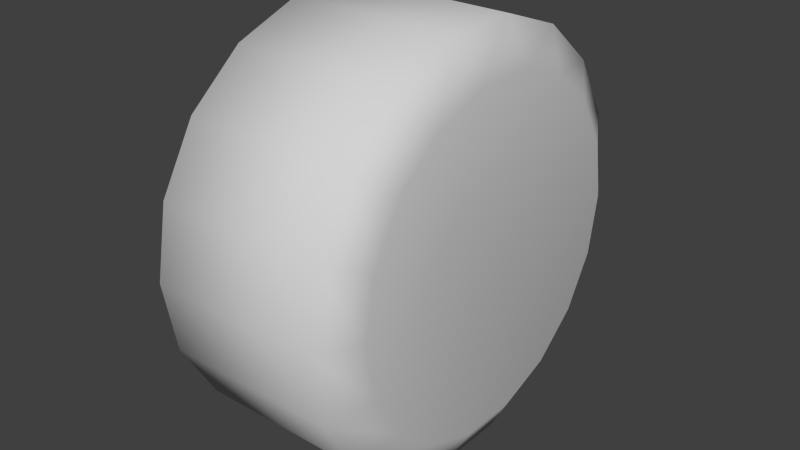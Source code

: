 # Source: cordon_wheel.blend  (saved by Blender 2.63.14; exported with 4.5.12 LTS)
import bpy
from mathutils import Matrix  # noqa: F401  (used for matrix-valued properties, if any)

bpy.ops.wm.read_factory_settings(use_empty=True)
scene = bpy.context.scene
scene.name = 'Scene'

# ---- collections
col_collection_1 = bpy.data.collections.new('Collection 1'); scene.collection.children.link(col_collection_1)

# ---- materials (node trees are filled in below, after node groups)
mat_material_nimrud_png = bpy.data.materials.new('Material_nimrud.png')
mat_material_nimrud_png.alpha_threshold = 0.0
mat_material_nimrud_png.use_transparent_shadow = False
mat_material_nimrud_png.diffuse_color = (0.64, 0.64, 0.64, 1.0)
mat_material_nimrud_png.specular_color = (0.5, 0.5, 0.5)
mat_material_nimrud_png.roughness = 0.5
mat_material_nimrud_png.specular_intensity = 1.0
mat_material_nimrud_png.line_color = (0.0, 0.0, 0.0, 1.0)

# ---- material node trees

# ---- world
world_world = bpy.data.worlds.new('World'); scene.world = world_world
world_world.color = (0.05088, 0.05088, 0.05088)
world_world.use_sun_shadow = False
world_world.sun_shadow_jitter_overblur = 0.0
world_world.cycles.sampling_method = 'MANUAL'
world_world.cycles.sample_map_resolution = 256

# ---- meshes
me_wheel_cylinder01x = bpy.data.meshes.new('wheel_Cylinder01x')
me_wheel_cylinder01x.from_pydata([(7.926, -0.0152, 0.0269), (15.28, 8.201, 22.6), (15.28, -0.0152, 24.05), (15.28, 15.43, 18.43), (15.28, 20.79, 12.04), (15.28, 23.64, 4.199), (15.28, 23.64, -4.145), (15.28, 20.79, -11.99), (15.28, 15.43, -18.38), (15.28, 8.202, -22.55), (15.28, -0.0152, -24.0), (15.28, -8.232, -22.55), (15.28, -15.46, -18.38), (15.28, -20.82, -11.99), (15.28, -23.67, -4.145), (15.28, -23.67, 4.199), (15.28, -20.82, 12.04), (15.28, -15.46, 18.43), (15.28, -8.232, 22.6), (12.01, 10.19, 28.07), (12.01, -0.0152, 29.87), (12.01, 19.17, 22.89), (12.01, 25.83, 14.95), (12.01, 29.38, 5.209), (12.01, 29.38, -5.155), (12.01, 25.83, -14.89), (12.01, 19.17, -22.83), (12.01, 10.19, -28.02), (12.01, -0.01519, -29.82), (12.01, -10.22, -28.02), (12.01, -19.2, -22.83), (12.01, -25.86, -14.9), (12.01, -29.41, -5.155), (12.01, -29.41, 5.209), (12.01, -25.86, 14.95), (12.01, -19.2, 22.89), (12.01, -10.22, 28.07), (-12.14, 10.19, 28.07), (-12.14, -0.0152, 29.87), (-12.14, 19.17, 22.89), (-12.14, 25.83, 14.95), (-12.14, 29.38, 5.209), (-12.14, 29.38, -5.155), (-12.14, 25.83, -14.89), (-12.14, 19.17, -22.83), (-12.14, 10.19, -28.02), (-12.14, -0.01519, -29.82), (-12.14, -10.22, -28.02), (-12.14, -19.2, -22.83), (-12.14, -25.86, -14.9), (-12.14, -29.41, -5.155), (-12.14, -29.41, 5.209), (-12.14, -25.86, 14.95), (-12.14, -19.2, 22.89), (-12.14, -10.22, 28.07), (-15.4, 8.201, 22.6), (-15.4, -0.0152, 24.05), (-15.4, 15.43, 18.43), (-15.4, 20.79, 12.04), (-15.4, 23.64, 4.199), (-15.4, 23.64, -4.145), (-15.4, 20.79, -11.99), (-15.4, 15.43, -18.38), (-15.4, 8.202, -22.55), (-15.4, -0.0152, -24.0), (-15.4, -8.232, -22.55), (-15.4, -15.46, -18.38), (-15.4, -20.82, -11.99), (-15.4, -23.67, -4.145), (-15.4, -23.67, 4.199), (-15.4, -20.82, 12.04), (-15.4, -15.46, 18.43), (-15.4, -8.232, 22.6), (-8.051, -0.0152, 0.0269)], [], [(0, 1, 2), (0, 3, 1), (0, 4, 3), (0, 5, 4), (0, 6, 5), (0, 7, 6), (0, 8, 7), (0, 9, 8), (0, 10, 9), (0, 11, 10), (0, 12, 11), (0, 13, 12), (0, 14, 13), (0, 15, 14), (0, 16, 15), (0, 17, 16), (0, 18, 17), (0, 2, 18), (2, 19, 20), (2, 1, 19), (1, 21, 19), (1, 3, 21), (3, 22, 21), (3, 4, 22), (4, 23, 22), (4, 5, 23), (5, 24, 23), (5, 6, 24), (6, 25, 24), (6, 7, 25), (7, 26, 25), (7, 8, 26), (8, 27, 26), (8, 9, 27), (9, 28, 27), (9, 10, 28), (10, 29, 28), (10, 11, 29), (11, 30, 29), (11, 12, 30), (12, 31, 30), (12, 13, 31), (13, 32, 31), (13, 14, 32), (14, 33, 32), (14, 15, 33), (15, 34, 33), (15, 16, 34), (16, 35, 34), (16, 17, 35), (17, 36, 35), (17, 18, 36), (18, 20, 36), (18, 2, 20), (20, 37, 38), (20, 19, 37), (19, 39, 37), (19, 21, 39), (21, 40, 39), (21, 22, 40), (22, 41, 40), (22, 23, 41), (23, 42, 41), (23, 24, 42), (24, 43, 42), (24, 25, 43), (25, 44, 43), (25, 26, 44), (26, 45, 44), (26, 27, 45), (27, 46, 45), (27, 28, 46), (28, 47, 46), (28, 29, 47), (29, 48, 47), (29, 30, 48), (30, 49, 48), (30, 31, 49), (31, 50, 49), (31, 32, 50), (32, 51, 50), (32, 33, 51), (33, 52, 51), (33, 34, 52), (34, 53, 52), (34, 35, 53), (35, 54, 53), (35, 36, 54), (36, 38, 54), (36, 20, 38), (38, 55, 56), (38, 37, 55), (37, 57, 55), (37, 39, 57), (39, 58, 57), (39, 40, 58), (40, 59, 58), (40, 41, 59), (41, 60, 59), (41, 42, 60), (42, 61, 60), (42, 43, 61), (43, 62, 61), (43, 44, 62), (44, 63, 62), (44, 45, 63), (45, 64, 63), (45, 46, 64), (46, 65, 64), (46, 47, 65), (47, 66, 65), (47, 48, 66), (48, 67, 66), (48, 49, 67), (49, 68, 67), (49, 50, 68), (50, 69, 68), (50, 51, 69), (51, 70, 69), (51, 52, 70), (52, 71, 70), (52, 53, 71), (53, 72, 71), (53, 54, 72), (54, 56, 72), (54, 38, 56), (73, 56, 55), (73, 55, 57), (73, 57, 58), (73, 58, 59), (73, 59, 60), (73, 60, 61), (73, 61, 62), (73, 62, 63), (73, 63, 64), (73, 64, 65), (73, 65, 66), (73, 66, 67), (73, 67, 68), (73, 68, 69), (73, 69, 70), (73, 70, 71), (73, 71, 72), (73, 72, 56)])
me_wheel_cylinder01x.polygons.foreach_set('use_smooth', [True] * 144)
_uv = me_wheel_cylinder01x.uv_layers.new(name='UVMap')
_uv.uv.foreach_set('vector', [0.92, 0.07715, 0.9726, 0.09635, 0.976, 0.07715, 0.92, 0.07715, 0.9629, 0.1134, 0.9726, 0.09635, 0.92, 0.07715, 0.948, 0.1259, 0.9629, 0.1134, 0.92, 0.07715, 0.9297, 0.1326, 0.948, 0.1259, 0.92, 0.07715, 0.9103, 0.1326, 0.9297, 0.1326, 0.92, 0.07715, 0.892, 0.1259, 0.9103, 0.1326, 0.92, 0.07715, 0.8771, 0.1134, 0.892, 0.1259, 0.92, 0.07715, 0.8674, 0.09635, 0.8771, 0.1134, 0.92, 0.07715, 0.864, 0.07715, 0.8674, 0.09635, 0.92, 0.07715, 0.8674, 0.05785, 0.864, 0.07715, 0.92, 0.07715, 0.8771, 0.04095, 0.8674, 0.05785, 0.92, 0.07715, 0.892, 0.02835, 0.8771, 0.04095, 0.92, 0.07715, 0.9103, 0.02165, 0.892, 0.02835, 0.92, 0.07715, 0.9297, 0.02165, 0.9103, 0.02165, 0.92, 0.07715, 0.948, 0.02835, 0.9297, 0.02165, 0.92, 0.07715, 0.9629, 0.04095, 0.948, 0.02835, 0.92, 0.07715, 0.9726, 0.05785, 0.9629, 0.04095, 0.92, 0.07715, 0.976, 0.07715, 0.9726, 0.05785, 0.976, 0.07715, 0.9854, 0.1011, 0.9896, 0.07715, 0.976, 0.07715, 0.9726, 0.09635, 0.9854, 0.1011, 0.9726, 0.09635, 0.9733, 0.1221, 0.9854, 0.1011, 0.9726, 0.09635, 0.9629, 0.1134, 0.9733, 0.1221, 0.9629, 0.1134, 0.9548, 0.1378, 0.9733, 0.1221, 0.9629, 0.1134, 0.948, 0.1259, 0.9548, 0.1378, 0.948, 0.1259, 0.9321, 0.1461, 0.9548, 0.1378, 0.948, 0.1259, 0.9297, 0.1326, 0.9321, 0.1461, 0.9297, 0.1326, 0.9079, 0.1461, 0.9321, 0.1461, 0.9297, 0.1326, 0.9103, 0.1326, 0.9079, 0.1461, 0.9103, 0.1326, 0.8852, 0.1378, 0.9079, 0.1461, 0.9103, 0.1326, 0.892, 0.1259, 0.8852, 0.1378, 0.892, 0.1259, 0.8667, 0.1221, 0.8852, 0.1378, 0.892, 0.1259, 0.8771, 0.1134, 0.8667, 0.1221, 0.8771, 0.1134, 0.8546, 0.1011, 0.8667, 0.1221, 0.8771, 0.1134, 0.8674, 0.09635, 0.8546, 0.1011, 0.8674, 0.09635, 0.8504, 0.07715, 0.8546, 0.1011, 0.8674, 0.09635, 0.864, 0.07715, 0.8504, 0.07715, 0.864, 0.07715, 0.8546, 0.05315, 0.8504, 0.07715, 0.864, 0.07715, 0.8674, 0.05785, 0.8546, 0.05315, 0.8674, 0.05785, 0.8667, 0.03215, 0.8546, 0.05315, 0.8674, 0.05785, 0.8771, 0.04095, 0.8667, 0.03215, 0.8771, 0.04095, 0.8852, 0.01655, 0.8667, 0.03215, 0.8771, 0.04095, 0.892, 0.02835, 0.8852, 0.01655, 0.892, 0.02835, 0.9079, 0.008253, 0.8852, 0.01655, 0.892, 0.02835, 0.9103, 0.02165, 0.9079, 0.008253, 0.9103, 0.02165, 0.9321, 0.008253, 0.9079, 0.008253, 0.9103, 0.02165, 0.9297, 0.02165, 0.9321, 0.008253, 0.9297, 0.02165, 0.9548, 0.01655, 0.9321, 0.008253, 0.9297, 0.02165, 0.948, 0.02835, 0.9548, 0.01655, 0.948, 0.02835, 0.9733, 0.03215, 0.9548, 0.01655, 0.948, 0.02835, 0.9629, 0.04095, 0.9733, 0.03215, 0.9629, 0.04095, 0.9854, 0.05315, 0.9733, 0.03215, 0.9629, 0.04095, 0.9726, 0.05785, 0.9854, 0.05315, 0.9726, 0.05785, 0.9896, 0.07715, 0.9854, 0.05315, 0.9726, 0.05785, 0.976, 0.07715, 0.9896, 0.07715, 0.8477, 0.2345, 0.9139, 0.2215, 0.9139, 0.2345, 0.8477, 0.2345, 0.8477, 0.2215, 0.9139, 0.2215, 0.8477, 0.2215, 0.9139, 0.2083, 0.9139, 0.2215, 0.8477, 0.2215, 0.8477, 0.2083, 0.9139, 0.2083, 0.8477, 0.2083, 0.9139, 0.195, 0.9139, 0.2083, 0.8477, 0.2083, 0.8477, 0.195, 0.9139, 0.195, 0.8477, 0.195, 0.9139, 0.1816, 0.9139, 0.195, 0.8477, 0.195, 0.8477, 0.1816, 0.9139, 0.1816, 0.8477, 0.42, 0.9139, 0.4067, 0.9139, 0.42, 0.8477, 0.42, 0.8477, 0.4067, 0.9139, 0.4067, 0.8477, 0.4067, 0.9139, 0.3932, 0.9139, 0.4067, 0.8477, 0.4067, 0.8477, 0.3932, 0.9139, 0.3932, 0.8477, 0.3932, 0.9139, 0.3799, 0.9139, 0.3932, 0.8477, 0.3932, 0.8477, 0.3799, 0.9139, 0.3799, 0.8477, 0.3799, 0.9139, 0.3668, 0.9139, 0.3799, 0.8477, 0.3799, 0.8477, 0.3668, 0.9139, 0.3668, 0.8477, 0.3668, 0.9139, 0.3538, 0.9139, 0.3668, 0.8477, 0.3668, 0.8477, 0.3538, 0.9139, 0.3538, 0.8477, 0.3538, 0.9139, 0.3407, 0.9139, 0.3538, 0.8477, 0.3538, 0.8477, 0.3407, 0.9139, 0.3407, 0.8477, 0.3407, 0.9139, 0.3275, 0.9139, 0.3407, 0.8477, 0.3407, 0.8477, 0.3275, 0.9139, 0.3275, 0.8477, 0.3275, 0.9139, 0.3143, 0.9139, 0.3275, 0.8477, 0.3275, 0.8477, 0.3143, 0.9139, 0.3143, 0.8477, 0.3143, 0.9139, 0.3009, 0.9139, 0.3143, 0.8477, 0.3143, 0.8477, 0.3009, 0.9139, 0.3009, 0.8477, 0.3009, 0.9139, 0.2874, 0.9139, 0.3009, 0.8477, 0.3009, 0.8477, 0.2874, 0.9139, 0.2874, 0.8477, 0.2874, 0.9139, 0.274, 0.9139, 0.2874, 0.8477, 0.2874, 0.8477, 0.274, 0.9139, 0.274, 0.8477, 0.274, 0.9139, 0.2608, 0.9139, 0.274, 0.8477, 0.274, 0.8477, 0.2608, 0.9139, 0.2608, 0.8477, 0.2608, 0.9139, 0.2476, 0.9139, 0.2608, 0.8477, 0.2608, 0.8477, 0.2476, 0.9139, 0.2476, 0.8477, 0.2476, 0.9139, 0.2345, 0.9139, 0.2476, 0.8477, 0.2476, 0.8477, 0.2345, 0.9139, 0.2345, 0.9896, 0.07715, 0.9726, 0.09635, 0.976, 0.07715, 0.9896, 0.07715, 0.9854, 0.1011, 0.9726, 0.09635, 0.9854, 0.1011, 0.9629, 0.1134, 0.9726, 0.09635, 0.9854, 0.1011, 0.9733, 0.1221, 0.9629, 0.1134, 0.9733, 0.1221, 0.948, 0.1259, 0.9629, 0.1134, 0.9733, 0.1221, 0.9548, 0.1378, 0.948, 0.1259, 0.9548, 0.1378, 0.9297, 0.1326, 0.948, 0.1259, 0.9548, 0.1378, 0.9321, 0.1461, 0.9297, 0.1326, 0.9321, 0.1461, 0.9103, 0.1326, 0.9297, 0.1326, 0.9321, 0.1461, 0.9079, 0.1461, 0.9103, 0.1326, 0.9079, 0.1461, 0.892, 0.1259, 0.9103, 0.1326, 0.9079, 0.1461, 0.8852, 0.1378, 0.892, 0.1259, 0.8852, 0.1378, 0.8771, 0.1134, 0.892, 0.1259, 0.8852, 0.1378, 0.8667, 0.1221, 0.8771, 0.1134, 0.8667, 0.1221, 0.8674, 0.09635, 0.8771, 0.1134, 0.8667, 0.1221, 0.8546, 0.1011, 0.8674, 0.09635, 0.8546, 0.1011, 0.864, 0.07715, 0.8674, 0.09635, 0.8546, 0.1011, 0.8504, 0.07715, 0.864, 0.07715, 0.8504, 0.07715, 0.8674, 0.05785, 0.864, 0.07715, 0.8504, 0.07715, 0.8546, 0.05315, 0.8674, 0.05785, 0.8546, 0.05315, 0.8771, 0.04095, 0.8674, 0.05785, 0.8546, 0.05315, 0.8667, 0.03215, 0.8771, 0.04095, 0.8667, 0.03215, 0.892, 0.02835, 0.8771, 0.04095, 0.8667, 0.03215, 0.8852, 0.01655, 0.892, 0.02835, 0.8852, 0.01655, 0.9103, 0.02165, 0.892, 0.02835, 0.8852, 0.01655, 0.9079, 0.008253, 0.9103, 0.02165, 0.9079, 0.008253, 0.9297, 0.02165, 0.9103, 0.02165, 0.9079, 0.008253, 0.9321, 0.008253, 0.9297, 0.02165, 0.9321, 0.008253, 0.948, 0.02835, 0.9297, 0.02165, 0.9321, 0.008253, 0.9548, 0.01655, 0.948, 0.02835, 0.9548, 0.01655, 0.9629, 0.04095, 0.948, 0.02835, 0.9548, 0.01655, 0.9733, 0.03215, 0.9629, 0.04095, 0.9733, 0.03215, 0.9726, 0.05785, 0.9629, 0.04095, 0.9733, 0.03215, 0.9854, 0.05315, 0.9726, 0.05785, 0.9854, 0.05315, 0.976, 0.07715, 0.9726, 0.05785, 0.9854, 0.05315, 0.9896, 0.07715, 0.976, 0.07715, 0.92, 0.07715, 0.976, 0.07715, 0.9726, 0.09635, 0.92, 0.07715, 0.9726, 0.09635, 0.9629, 0.1134, 0.92, 0.07715, 0.9629, 0.1134, 0.948, 0.1259, 0.92, 0.07715, 0.948, 0.1259, 0.9297, 0.1326, 0.92, 0.07715, 0.9297, 0.1326, 0.9103, 0.1326, 0.92, 0.07715, 0.9103, 0.1326, 0.892, 0.1259, 0.92, 0.07715, 0.892, 0.1259, 0.8771, 0.1134, 0.92, 0.07715, 0.8771, 0.1134, 0.8674, 0.09635, 0.92, 0.07715, 0.8674, 0.09635, 0.864, 0.07715, 0.92, 0.07715, 0.864, 0.07715, 0.8674, 0.05785, 0.92, 0.07715, 0.8674, 0.05785, 0.8771, 0.04095, 0.92, 0.07715, 0.8771, 0.04095, 0.892, 0.02835, 0.92, 0.07715, 0.892, 0.02835, 0.9103, 0.02165, 0.92, 0.07715, 0.9103, 0.02165, 0.9297, 0.02165, 0.92, 0.07715, 0.9297, 0.02165, 0.948, 0.02835, 0.92, 0.07715, 0.948, 0.02835, 0.9629, 0.04095, 0.92, 0.07715, 0.9629, 0.04095, 0.9726, 0.05785, 0.92, 0.07715, 0.9726, 0.05785, 0.976, 0.07715])
me_wheel_cylinder01x.materials.append(mat_material_nimrud_png)
me_wheel_cylinder01x.use_remesh_preserve_volume = False
me_wheel_cylinder01x.use_remesh_preserve_attributes = False
me_wheel_cylinder01x.use_mirror_vertex_groups = False
me_wheel_cylinder01x.update()

# ---- objects
ob_wheel_cylinder01x = bpy.data.objects.new('wheel_Cylinder01x', me_wheel_cylinder01x)

# ---- transforms, parenting, visibility, modifiers, constraints
ob_wheel_cylinder01x.location = (0.0, 0.0, 0.0)
ob_wheel_cylinder01x.rotation_euler = (1.571, -0.0, 0.0)
ob_wheel_cylinder01x.lineart.crease_threshold = 0.0

# ---- collection membership
col_collection_1.objects.link(ob_wheel_cylinder01x)

# ---- scene / render settings (as saved in the file)
scene.frame_start = 1; scene.frame_end = 250; scene.frame_set(1)
scene.render.engine = 'BLENDER_EEVEE_NEXT'
scene.render.image_settings.color_mode = 'RGB'
scene.render.image_settings.compression = 90
scene.render.resolution_percentage = 50
scene.render.dither_intensity = 0.0
scene.render.bake_margin = 2
scene.render.bake_bias = 0.0
scene.cycles.use_denoising = False
scene.cycles.samples = 10
scene.cycles.sampling_pattern = 'TABULATED_SOBOL'
scene.cycles.light_sampling_threshold = 0.0
scene.cycles.use_adaptive_sampling = False
scene.cycles.use_light_tree = False
scene.cycles.blur_glossy = 0.0
scene.cycles.volume_bounces = 1
scene.cycles.pixel_filter_type = 'GAUSSIAN'
scene.cycles.sample_clamp_indirect = 0.0
scene.view_settings.view_transform = 'Standard'
bpy.context.view_layer.update()

# ---- added for rendering (the .blend has no active camera and no usable light): camera, sun
cam_auto = bpy.data.cameras.new('AutoCamera')
cam_auto.lens = 50.0
cam_auto.sensor_width = 36.0
cam_auto.clip_end = 1448.59
ob_auto_camera = bpy.data.objects.new('AutoCamera', cam_auto)
scene.collection.objects.link(ob_auto_camera)
ob_auto_camera.location = (82.4786, -99.0765, 66.0178)
ob_auto_camera.rotation_euler = (1.09748, -7.21219e-08, 0.694738)
scene.camera = ob_auto_camera
light_auto_sun = bpy.data.lights.new('AutoSun', 'SUN')
light_auto_sun.energy = 3.0
light_auto_sun.angle = 0.0523599
ob_auto_sun = bpy.data.objects.new('AutoSun', light_auto_sun)
scene.collection.objects.link(ob_auto_sun)
ob_auto_sun.rotation_euler = (0.872665, 0.174533, 0.523599)
bpy.context.view_layer.update()
